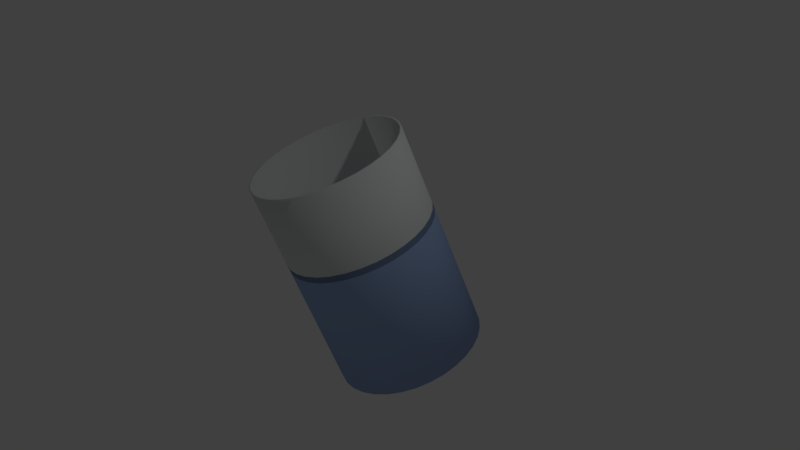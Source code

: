 # Source: WATER_.blend  (saved by Blender 2.79.0; exported with 4.5.12 LTS)
import bpy
from mathutils import Matrix  # noqa: F401  (used for matrix-valued properties, if any)

bpy.ops.wm.read_factory_settings(use_empty=True)
scene = bpy.context.scene
scene.name = 'Scene'

# ---- collections
col_collection_1 = bpy.data.collections.new('Collection 1'); scene.collection.children.link(col_collection_1)

# ---- materials (node trees are filled in below, after node groups)
mat_white = bpy.data.materials.new('White')
mat_white.alpha_threshold = 0.0
mat_white.use_transparent_shadow = False
mat_white.diffuse_color = (0.7761, 0.8, 0.8, 1.0)
mat_white.roughness = 0.5
mat_white.specular_intensity = 0.0
mat_blue = bpy.data.materials.new('Blue')
mat_blue.alpha_threshold = 0.0
mat_blue.use_transparent_shadow = False
mat_blue.diffuse_color = (0.3556, 0.4955, 0.8, 1.0)
mat_blue.roughness = 0.5
mat_blue.specular_intensity = 0.0
mat_dark_blue = bpy.data.materials.new('Dark Blue')
mat_dark_blue.alpha_threshold = 0.0
mat_dark_blue.use_transparent_shadow = False
mat_dark_blue.diffuse_color = (0.1845, 0.2582, 0.4179, 1.0)
mat_dark_blue.roughness = 0.5
mat_dark_blue.specular_intensity = 0.0

# ---- material node trees

# ---- world
world_world = bpy.data.worlds.new('World'); scene.world = world_world
world_world.color = (0.05088, 0.05088, 0.05088)
world_world.use_sun_shadow = False
world_world.sun_shadow_jitter_overblur = 0.0
world_world.cycles.sampling_method = 'MANUAL'

# ---- cameras
cam_camera = bpy.data.cameras.new('Camera')
cam_camera.clip_end = 100.0
cam_camera.lens = 35.0
cam_camera.sensor_width = 32.0
cam_camera.sensor_height = 18.0
cam_camera.ortho_scale = 7.314
cam_camera.dof.focus_distance = 0.0
cam_camera.dof.aperture_fstop = 128.0

# ---- lights
light_lamp = bpy.data.lights.new('Lamp', 'POINT')
light_lamp.transmission_factor = 0.0
light_lamp.cutoff_distance = 30.0
light_lamp.energy = 100.0
light_lamp.shadow_buffer_clip_start = 1.001
light_lamp.shadow_soft_size = 0.1
light_lamp.shadow_maximum_resolution = 0.006
light_lamp.use_absolute_resolution = True

# ---- meshes
me_cylinder = bpy.data.meshes.new('Cylinder')
me_cylinder.from_pydata([(0.0, 1.0, -1.501), (0.0, 1.0, 1.467), (0.1951, 0.9808, -1.501), (0.1951, 0.9808, 1.467), (0.3827, 0.9239, -1.501), (0.3827, 0.9239, 1.467), (0.5556, 0.8315, -1.501), (0.5556, 0.8315, 1.467), (0.7071, 0.7071, -1.501), (0.7071, 0.7071, 1.467), (0.8315, 0.5556, -1.501), (0.8315, 0.5556, 1.467), (0.9239, 0.3827, -1.501), (0.9239, 0.3827, 1.467), (0.9808, 0.1951, -1.501), (0.9808, 0.1951, 1.467), (1.0, 7.55e-08, -1.501), (1.0, 7.55e-08, 1.467), (0.9808, -0.1951, -1.501), (0.9808, -0.1951, 1.467), (0.9239, -0.3827, -1.501), (0.9239, -0.3827, 1.467), (0.8315, -0.5556, -1.501), (0.8315, -0.5556, 1.467), (0.7071, -0.7071, -1.501), (0.7071, -0.7071, 1.467), (0.5556, -0.8315, -1.501), (0.5556, -0.8315, 1.467), (0.3827, -0.9239, -1.501), (0.3827, -0.9239, 1.467), (0.1951, -0.9808, -1.501), (0.1951, -0.9808, 1.467), (-3.258e-07, -1.0, -1.501), (-3.258e-07, -1.0, 1.467), (-0.1951, -0.9808, -1.501), (-0.1951, -0.9808, 1.467), (-0.3827, -0.9239, -1.501), (-0.3827, -0.9239, 1.467), (-0.5556, -0.8315, -1.501), (-0.5556, -0.8315, 1.467), (-0.7071, -0.7071, -1.501), (-0.7071, -0.7071, 1.467), (-0.8315, -0.5556, -1.501), (-0.8315, -0.5556, 1.467), (-0.9239, -0.3827, -1.501), (-0.9239, -0.3827, 1.467), (-0.9808, -0.1951, -1.501), (-0.9808, -0.1951, 1.467), (-1.0, 9.656e-07, -1.501), (-1.0, 9.656e-07, 1.467), (-0.9808, 0.1951, -1.501), (-0.9808, 0.1951, 1.467), (-0.9239, 0.3827, -1.501), (-0.9239, 0.3827, 1.467), (-0.8315, 0.5556, -1.501), (-0.8315, 0.5556, 1.467), (-0.7071, 0.7071, -1.501), (-0.7071, 0.7071, 1.467), (-0.5556, 0.8315, -1.501), (-0.5556, 0.8315, 1.467), (-0.3827, 0.9239, -1.501), (-0.3827, 0.9239, 1.467), (-0.1951, 0.9808, -1.501), (-0.1951, 0.9808, 1.467), (-1.968e-09, 0.9707, 1.472), (0.1894, 0.9521, 1.472), (0.3715, 0.8968, 1.472), (0.5393, 0.8071, 1.472), (0.6864, 0.6864, 1.472), (0.8071, 0.5393, 1.472), (0.8968, 0.3715, 1.472), (0.9521, 0.1894, 1.472), (0.9707, 8.366e-08, 1.472), (0.9521, -0.1894, 1.472), (0.8968, -0.3715, 1.472), (0.8071, -0.5393, 1.472), (0.6864, -0.6864, 1.472), (0.5393, -0.8071, 1.472), (0.3715, -0.8968, 1.472), (0.1894, -0.9521, 1.472), (-3.183e-07, -0.9707, 1.472), (-0.1894, -0.9521, 1.472), (-0.3715, -0.8968, 1.472), (-0.5393, -0.8071, 1.472), (-0.6864, -0.6864, 1.472), (-0.8071, -0.5393, 1.472), (-0.8968, -0.3715, 1.472), (-0.9521, -0.1894, 1.472), (-0.9707, 9.477e-07, 1.472), (-0.9521, 0.1894, 1.472), (-0.8968, 0.3715, 1.472), (-0.8071, 0.5393, 1.472), (-0.6864, 0.6864, 1.472), (-0.5393, 0.8071, 1.472), (-0.3715, 0.8968, 1.472), (-0.1894, 0.9521, 1.472), (0.0, 1.0, 0.2838), (0.1951, 0.9808, 0.2838), (0.3827, 0.9239, 0.2838), (0.5556, 0.8315, 0.2838), (0.7071, 0.7071, 0.2838), (0.8315, 0.5556, 0.2838), (0.9239, 0.3827, 0.2838), (0.9808, 0.1951, 0.2838), (1.0, 7.55e-08, 0.2838), (0.9808, -0.1951, 0.2838), (0.9239, -0.3827, 0.2838), (0.8315, -0.5556, 0.2838), (0.7071, -0.7071, 0.2838), (0.5556, -0.8315, 0.2838), (0.3827, -0.9239, 0.2838), (0.1951, -0.9808, 0.2838), (-3.258e-07, -1.0, 0.2838), (-0.1951, -0.9808, 0.2838), (-0.3827, -0.9239, 0.2838), (-0.5556, -0.8315, 0.2838), (-0.7071, -0.7071, 0.2838), (-0.8315, -0.5556, 0.2838), (-0.9239, -0.3827, 0.2838), (-0.9808, -0.1951, 0.2838), (-1.0, 9.656e-07, 0.2838), (-0.9808, 0.1951, 0.2838), (-0.9239, 0.3827, 0.2838), (-0.8315, 0.5556, 0.2838), (-0.7071, 0.7071, 0.2838), (-0.5556, 0.8315, 0.2838), (-0.3827, 0.9239, 0.2838), (-0.1951, 0.9808, 0.2838), (0.0, 1.0, 0.3702), (0.1951, 0.9808, 0.3702), (0.3827, 0.9239, 0.3702), (0.5556, 0.8315, 0.3702), (0.7071, 0.7071, 0.3702), (0.8315, 0.5556, 0.3702), (0.9239, 0.3827, 0.3702), (0.9808, 0.1951, 0.3702), (1.0, 7.55e-08, 0.3702), (0.9808, -0.1951, 0.3702), (0.9239, -0.3827, 0.3702), (0.8315, -0.5556, 0.3702), (0.7071, -0.7071, 0.3702), (0.5556, -0.8315, 0.3702), (0.3827, -0.9239, 0.3702), (0.1951, -0.9808, 0.3702), (-3.258e-07, -1.0, 0.3702), (-0.1951, -0.9808, 0.3702), (-0.3827, -0.9239, 0.3702), (-0.5556, -0.8315, 0.3702), (-0.7071, -0.7071, 0.3702), (-0.8315, -0.5556, 0.3702), (-0.9239, -0.3827, 0.3702), (-0.9808, -0.1951, 0.3702), (-1.0, 9.656e-07, 0.3702), (-0.9808, 0.1951, 0.3702), (-0.9239, 0.3827, 0.3702), (-0.8315, 0.5556, 0.3702), (-0.7071, 0.7071, 0.3702), (-0.5556, 0.8315, 0.3702), (-0.3827, 0.9239, 0.3702), (-0.1951, 0.9808, 0.3702), (-1.968e-09, 0.9707, 0.3648), (0.1894, 0.9521, 0.3648), (0.3715, 0.8968, 0.3648), (0.5393, 0.8071, 0.3648), (0.6864, 0.6864, 0.3648), (0.8071, 0.5393, 0.3648), (0.8968, 0.3715, 0.3648), (0.9521, 0.1894, 0.3648), (0.9707, 8.366e-08, 0.3648), (0.9521, -0.1894, 0.3648), (0.8968, -0.3715, 0.3648), (0.8071, -0.5393, 0.3648), (0.6864, -0.6864, 0.3648), (0.5393, -0.8071, 0.3648), (0.3715, -0.8968, 0.3648), (0.1894, -0.9521, 0.3648), (-3.183e-07, -0.9707, 0.3648), (-0.1894, -0.9521, 0.3648), (-0.3715, -0.8968, 0.3648), (-0.5393, -0.8071, 0.3648), (-0.6864, -0.6864, 0.3648), (-0.8071, -0.5393, 0.3648), (-0.8968, -0.3715, 0.3648), (-0.9521, -0.1894, 0.3648), (-0.9707, 9.477e-07, 0.3648), (-0.9521, 0.1894, 0.3648), (-0.8968, 0.3715, 0.3648), (-0.8071, 0.5393, 0.3648), (-0.6864, 0.6864, 0.3648), (-0.5393, 0.8071, 0.3648), (-0.3715, 0.8968, 0.3648), (-0.1894, 0.9521, 0.3648)], [], [(128, 1, 3, 129), (129, 3, 5, 130), (130, 5, 7, 131), (131, 7, 9, 132), (132, 9, 11, 133), (133, 11, 13, 134), (134, 13, 15, 135), (135, 15, 17, 136), (136, 17, 19, 137), (137, 19, 21, 138), (138, 21, 23, 139), (139, 23, 25, 140), (140, 25, 27, 141), (141, 27, 29, 142), (142, 29, 31, 143), (143, 31, 33, 144), (144, 33, 35, 145), (145, 35, 37, 146), (146, 37, 39, 147), (147, 39, 41, 148), (148, 41, 43, 149), (149, 43, 45, 150), (150, 45, 47, 151), (151, 47, 49, 152), (152, 49, 51, 153), (153, 51, 53, 154), (154, 53, 55, 155), (155, 55, 57, 156), (156, 57, 59, 157), (157, 59, 61, 158), (158, 61, 63, 159), (159, 63, 1, 128), (27, 77, 78, 29), (45, 86, 87, 47), (63, 95, 64, 1), (11, 69, 70, 13), (29, 78, 79, 31), (47, 87, 88, 49), (13, 70, 71, 15), (31, 79, 80, 33), (49, 88, 89, 51), (15, 71, 72, 17), (33, 80, 81, 35), (51, 89, 90, 53), (17, 72, 73, 19), (35, 81, 82, 37), (53, 90, 91, 55), (1, 64, 65, 3), (19, 73, 74, 21), (37, 82, 83, 39), (55, 91, 92, 57), (3, 65, 66, 5), (21, 74, 75, 23), (39, 83, 84, 41), (57, 92, 93, 59), (5, 66, 67, 7), (23, 75, 76, 25), (41, 84, 85, 43), (59, 93, 94, 61), (7, 67, 68, 9), (25, 76, 77, 27), (43, 85, 86, 45), (61, 94, 95, 63), (9, 68, 69, 11), (62, 127, 96, 0), (60, 126, 127, 62), (58, 125, 126, 60), (56, 124, 125, 58), (54, 123, 124, 56), (52, 122, 123, 54), (50, 121, 122, 52), (48, 120, 121, 50), (46, 119, 120, 48), (44, 118, 119, 46), (42, 117, 118, 44), (40, 116, 117, 42), (38, 115, 116, 40), (36, 114, 115, 38), (34, 113, 114, 36), (32, 112, 113, 34), (30, 111, 112, 32), (28, 110, 111, 30), (26, 109, 110, 28), (24, 108, 109, 26), (22, 107, 108, 24), (20, 106, 107, 22), (18, 105, 106, 20), (16, 104, 105, 18), (14, 103, 104, 16), (12, 102, 103, 14), (10, 101, 102, 12), (8, 100, 101, 10), (6, 99, 100, 8), (4, 98, 99, 6), (2, 97, 98, 4), (0, 96, 97, 2), (160, 191, 190, 189, 188, 187, 186, 185, 184, 183, 182, 181, 180, 179, 178, 177, 176, 175, 174, 173, 172, 171, 170, 169, 168, 167, 166, 165, 164, 163, 162, 161), (127, 159, 128, 96), (126, 158, 159, 127), (125, 157, 158, 126), (124, 156, 157, 125), (123, 155, 156, 124), (122, 154, 155, 123), (121, 153, 154, 122), (120, 152, 153, 121), (119, 151, 152, 120), (118, 150, 151, 119), (117, 149, 150, 118), (116, 148, 149, 117), (115, 147, 148, 116), (114, 146, 147, 115), (113, 145, 146, 114), (112, 144, 145, 113), (111, 143, 144, 112), (110, 142, 143, 111), (109, 141, 142, 110), (108, 140, 141, 109), (107, 139, 140, 108), (106, 138, 139, 107), (105, 137, 138, 106), (104, 136, 137, 105), (103, 135, 136, 104), (102, 134, 135, 103), (101, 133, 134, 102), (100, 132, 133, 101), (99, 131, 132, 100), (98, 130, 131, 99), (97, 129, 130, 98), (96, 128, 129, 97), (64, 95, 191, 160), (83, 82, 178, 179), (70, 69, 165, 166), (84, 83, 179, 180), (71, 70, 166, 167), (85, 84, 180, 181), (72, 71, 167, 168), (86, 85, 181, 182), (73, 72, 168, 169), (87, 86, 182, 183), (74, 73, 169, 170), (88, 87, 183, 184), (75, 74, 170, 171), (89, 88, 184, 185), (76, 75, 171, 172), (90, 89, 185, 186), (77, 76, 172, 173), (91, 90, 186, 187), (78, 77, 173, 174), (65, 64, 160, 161), (92, 91, 187, 188), (79, 78, 174, 175), (66, 65, 161, 162), (93, 92, 188, 189), (80, 79, 175, 176), (67, 66, 162, 163), (94, 93, 189, 190), (81, 80, 176, 177), (68, 67, 163, 164), (95, 94, 190, 191), (82, 81, 177, 178), (69, 68, 164, 165), (2, 4, 6, 8, 10, 12, 14, 16, 18, 20, 22, 24, 26, 28, 30, 32, 34, 36, 38, 40, 42, 44, 46, 48, 50, 52, 54, 56, 58, 60, 62, 0)])
me_cylinder.polygons.foreach_set('use_smooth', [True] * 162)
me_cylinder.polygons.foreach_set('material_index', [0, 0, 0, 0, 0, 0, 0, 0, 0, 0, 0, 0, 0, 0, 0, 0, 0, 0, 0, 0, 0, 0, 0, 0, 0, 0, 0, 0, 0, 0, 0, 0, 0, 0, 0, 0, 0, 0, 0, 0, 0, 0, 0, 0, 0, 0, 0, 0, 0, 0, 0, 0, 0, 0, 0, 0, 0, 0, 0, 0, 0, 0, 0, 0, 1, 1, 1, 1, 1, 1, 1, 1, 1, 1, 1, 1, 1, 1, 1, 1, 1, 1, 1, 1, 1, 1, 1, 1, 1, 1, 1, 1, 1, 1, 1, 1, 1, 2, 2, 2, 2, 2, 2, 2, 2, 2, 2, 2, 2, 2, 2, 2, 2, 2, 2, 2, 2, 2, 2, 2, 2, 2, 2, 2, 2, 2, 2, 2, 2, 0, 0, 0, 0, 0, 0, 0, 0, 0, 0, 0, 0, 0, 0, 0, 0, 0, 0, 0, 0, 0, 0, 0, 0, 0, 0, 0, 0, 0, 0, 0, 0, 1])
me_cylinder.materials.append(mat_white)
me_cylinder.materials.append(mat_blue)
me_cylinder.materials.append(mat_dark_blue)
me_cylinder.use_remesh_preserve_volume = False
me_cylinder.use_remesh_preserve_attributes = False
me_cylinder.use_mirror_vertex_groups = False
me_cylinder.update()

# ---- objects
ob_water = bpy.data.objects.new('Water', me_cylinder)
ob_lamp = bpy.data.objects.new('Lamp', light_lamp)
ob_camera = bpy.data.objects.new('Camera', cam_camera)

# ---- transforms, parenting, visibility, modifiers, constraints
ob_water.location = (0.0, 0.0, 0.0)
ob_water.rotation_euler = (5.547e-09, 0.3611, 4.028)
ob_water.lineart.crease_threshold = 0.0
ob_lamp.location = (4.076, 1.005, 5.904)
ob_lamp.rotation_euler = (0.6503, 0.05522, 1.866)
ob_lamp.lock_rotations_4d = False
ob_lamp.empty_display_type = 'ARROWS'
ob_lamp.color = (0.0, 0.0, 0.0, 0.0)
ob_lamp.lineart.crease_threshold = 0.0
ob_camera.location = (7.481, -6.508, 5.344)
ob_camera.rotation_euler = (1.109, 0.0, 0.8149)
ob_camera.lock_rotations_4d = False
ob_camera.empty_display_type = 'ARROWS'
ob_camera.color = (0.0, 0.0, 0.0, 0.0)
ob_camera.display_type = 'WIRE'
ob_camera.lineart.crease_threshold = 0.0

# ---- collection membership
col_collection_1.objects.link(ob_water)
col_collection_1.objects.link(ob_lamp)
col_collection_1.objects.link(ob_camera)

# ---- scene / render settings (as saved in the file)
scene.camera = ob_camera
scene.frame_start = 1; scene.frame_end = 40; scene.frame_set(26)
scene.render.engine = 'BLENDER_EEVEE_NEXT'
scene.render.resolution_percentage = 50
scene.render.dither_intensity = 0.0
scene.cycles.use_denoising = False
scene.cycles.samples = 128
scene.cycles.sampling_pattern = 'TABULATED_SOBOL'
scene.cycles.use_adaptive_sampling = False
scene.cycles.use_light_tree = False
scene.cycles.blur_glossy = 0.0
scene.cycles.sample_clamp_indirect = 0.0
scene.view_settings.view_transform = 'Standard'
bpy.context.view_layer.update()
